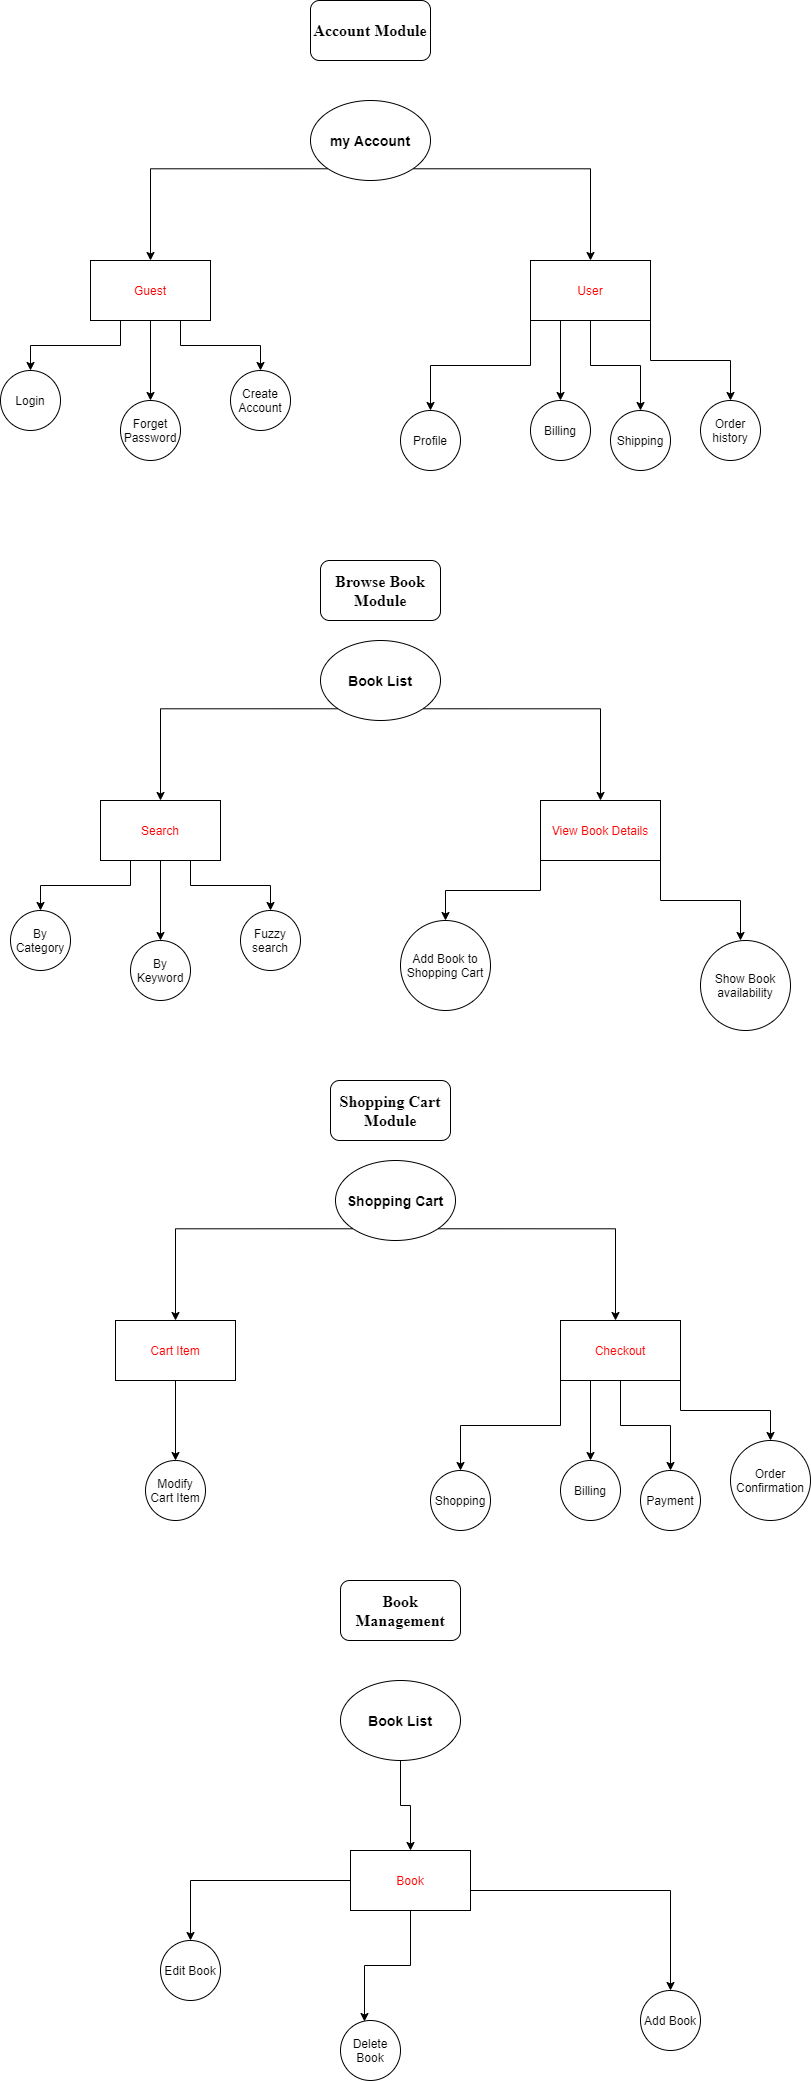

The diagram above was exported from draw.io. Its source (the exported page's mxGraphModel, read from the mxfile embedded in the PNG):
<mxGraphModel dx="868" dy="482" grid="1" gridSize="10" guides="1" tooltips="1" connect="1" arrows="1" fold="1" page="1" pageScale="1" pageWidth="850" pageHeight="1100" math="0" shadow="0">
  <root>
    <mxCell id="0" />
    <mxCell id="1" parent="0" />
    <mxCell id="uIO2PtyALFzWt0Jaa6Hu-2" style="edgeStyle=orthogonalEdgeStyle;rounded=0;orthogonalLoop=1;jettySize=auto;html=1;exitX=0;exitY=1;exitDx=0;exitDy=0;" edge="1" parent="1" source="uIO2PtyALFzWt0Jaa6Hu-1">
      <mxGeometry relative="1" as="geometry">
        <mxPoint x="160" y="290" as="targetPoint" />
      </mxGeometry>
    </mxCell>
    <mxCell id="uIO2PtyALFzWt0Jaa6Hu-3" style="edgeStyle=orthogonalEdgeStyle;rounded=0;orthogonalLoop=1;jettySize=auto;html=1;exitX=1;exitY=1;exitDx=0;exitDy=0;" edge="1" parent="1" source="uIO2PtyALFzWt0Jaa6Hu-1">
      <mxGeometry relative="1" as="geometry">
        <mxPoint x="600" y="290" as="targetPoint" />
      </mxGeometry>
    </mxCell>
    <mxCell id="uIO2PtyALFzWt0Jaa6Hu-1" value="&lt;b&gt;&lt;font style=&quot;font-size: 14px&quot;&gt;my Account&lt;/font&gt;&lt;/b&gt;" style="ellipse;whiteSpace=wrap;html=1;" vertex="1" parent="1">
      <mxGeometry x="320" y="130" width="120" height="80" as="geometry" />
    </mxCell>
    <mxCell id="uIO2PtyALFzWt0Jaa6Hu-11" style="edgeStyle=orthogonalEdgeStyle;rounded=0;orthogonalLoop=1;jettySize=auto;html=1;exitX=0.25;exitY=1;exitDx=0;exitDy=0;" edge="1" parent="1" source="uIO2PtyALFzWt0Jaa6Hu-4">
      <mxGeometry relative="1" as="geometry">
        <mxPoint x="40" y="400" as="targetPoint" />
      </mxGeometry>
    </mxCell>
    <mxCell id="uIO2PtyALFzWt0Jaa6Hu-12" style="edgeStyle=orthogonalEdgeStyle;rounded=0;orthogonalLoop=1;jettySize=auto;html=1;exitX=0.5;exitY=1;exitDx=0;exitDy=0;" edge="1" parent="1" source="uIO2PtyALFzWt0Jaa6Hu-4">
      <mxGeometry relative="1" as="geometry">
        <mxPoint x="160" y="430" as="targetPoint" />
      </mxGeometry>
    </mxCell>
    <mxCell id="uIO2PtyALFzWt0Jaa6Hu-13" style="edgeStyle=orthogonalEdgeStyle;rounded=0;orthogonalLoop=1;jettySize=auto;html=1;exitX=0.75;exitY=1;exitDx=0;exitDy=0;" edge="1" parent="1" source="uIO2PtyALFzWt0Jaa6Hu-4">
      <mxGeometry relative="1" as="geometry">
        <mxPoint x="270" y="400" as="targetPoint" />
      </mxGeometry>
    </mxCell>
    <mxCell id="uIO2PtyALFzWt0Jaa6Hu-4" value="&lt;font color=&quot;#ff0000&quot;&gt;Guest&lt;/font&gt;" style="rounded=0;whiteSpace=wrap;html=1;" vertex="1" parent="1">
      <mxGeometry x="100" y="290" width="120" height="60" as="geometry" />
    </mxCell>
    <mxCell id="uIO2PtyALFzWt0Jaa6Hu-17" style="edgeStyle=orthogonalEdgeStyle;rounded=0;orthogonalLoop=1;jettySize=auto;html=1;exitX=0;exitY=1;exitDx=0;exitDy=0;" edge="1" parent="1" source="uIO2PtyALFzWt0Jaa6Hu-5">
      <mxGeometry relative="1" as="geometry">
        <mxPoint x="440" y="440" as="targetPoint" />
      </mxGeometry>
    </mxCell>
    <mxCell id="uIO2PtyALFzWt0Jaa6Hu-18" style="edgeStyle=orthogonalEdgeStyle;rounded=0;orthogonalLoop=1;jettySize=auto;html=1;exitX=0.25;exitY=1;exitDx=0;exitDy=0;" edge="1" parent="1" source="uIO2PtyALFzWt0Jaa6Hu-5">
      <mxGeometry relative="1" as="geometry">
        <mxPoint x="570" y="430" as="targetPoint" />
      </mxGeometry>
    </mxCell>
    <mxCell id="uIO2PtyALFzWt0Jaa6Hu-19" style="edgeStyle=orthogonalEdgeStyle;rounded=0;orthogonalLoop=1;jettySize=auto;html=1;exitX=0.5;exitY=1;exitDx=0;exitDy=0;" edge="1" parent="1" source="uIO2PtyALFzWt0Jaa6Hu-5">
      <mxGeometry relative="1" as="geometry">
        <mxPoint x="650" y="440" as="targetPoint" />
      </mxGeometry>
    </mxCell>
    <mxCell id="uIO2PtyALFzWt0Jaa6Hu-21" style="edgeStyle=orthogonalEdgeStyle;rounded=0;orthogonalLoop=1;jettySize=auto;html=1;exitX=1;exitY=1;exitDx=0;exitDy=0;entryX=0.5;entryY=0;entryDx=0;entryDy=0;" edge="1" parent="1" source="uIO2PtyALFzWt0Jaa6Hu-5" target="uIO2PtyALFzWt0Jaa6Hu-22">
      <mxGeometry relative="1" as="geometry">
        <mxPoint x="730" y="430" as="targetPoint" />
      </mxGeometry>
    </mxCell>
    <mxCell id="uIO2PtyALFzWt0Jaa6Hu-5" value="&lt;font color=&quot;#ff0000&quot;&gt;User&lt;/font&gt;" style="rounded=0;whiteSpace=wrap;html=1;" vertex="1" parent="1">
      <mxGeometry x="540" y="290" width="120" height="60" as="geometry" />
    </mxCell>
    <mxCell id="uIO2PtyALFzWt0Jaa6Hu-14" value="Login" style="ellipse;whiteSpace=wrap;html=1;aspect=fixed;" vertex="1" parent="1">
      <mxGeometry x="10" y="400" width="60" height="60" as="geometry" />
    </mxCell>
    <mxCell id="uIO2PtyALFzWt0Jaa6Hu-15" value="Forget Password" style="ellipse;whiteSpace=wrap;html=1;aspect=fixed;" vertex="1" parent="1">
      <mxGeometry x="130" y="430" width="60" height="60" as="geometry" />
    </mxCell>
    <mxCell id="uIO2PtyALFzWt0Jaa6Hu-16" value="Create Account" style="ellipse;whiteSpace=wrap;html=1;aspect=fixed;" vertex="1" parent="1">
      <mxGeometry x="240" y="400" width="60" height="60" as="geometry" />
    </mxCell>
    <mxCell id="uIO2PtyALFzWt0Jaa6Hu-22" value="Order history" style="ellipse;whiteSpace=wrap;html=1;aspect=fixed;" vertex="1" parent="1">
      <mxGeometry x="710" y="430" width="60" height="60" as="geometry" />
    </mxCell>
    <mxCell id="uIO2PtyALFzWt0Jaa6Hu-23" value="Shipping" style="ellipse;whiteSpace=wrap;html=1;aspect=fixed;" vertex="1" parent="1">
      <mxGeometry x="620" y="440" width="60" height="60" as="geometry" />
    </mxCell>
    <mxCell id="uIO2PtyALFzWt0Jaa6Hu-24" value="Billing" style="ellipse;whiteSpace=wrap;html=1;aspect=fixed;" vertex="1" parent="1">
      <mxGeometry x="540" y="430" width="60" height="60" as="geometry" />
    </mxCell>
    <mxCell id="uIO2PtyALFzWt0Jaa6Hu-25" value="Profile" style="ellipse;whiteSpace=wrap;html=1;aspect=fixed;" vertex="1" parent="1">
      <mxGeometry x="410" y="440" width="60" height="60" as="geometry" />
    </mxCell>
    <mxCell id="uIO2PtyALFzWt0Jaa6Hu-26" value="&lt;font face=&quot;Times New Roman&quot; size=&quot;1&quot;&gt;&lt;b style=&quot;font-size: 16px&quot;&gt;Account Module&lt;/b&gt;&lt;/font&gt;" style="rounded=1;whiteSpace=wrap;html=1;" vertex="1" parent="1">
      <mxGeometry x="320" y="30" width="120" height="60" as="geometry" />
    </mxCell>
    <mxCell id="uIO2PtyALFzWt0Jaa6Hu-28" value="&lt;font face=&quot;Times New Roman&quot; size=&quot;1&quot;&gt;&lt;b style=&quot;font-size: 16px&quot;&gt;Browse Book Module&lt;/b&gt;&lt;/font&gt;" style="rounded=1;whiteSpace=wrap;html=1;" vertex="1" parent="1">
      <mxGeometry x="330" y="590" width="120" height="60" as="geometry" />
    </mxCell>
    <mxCell id="uIO2PtyALFzWt0Jaa6Hu-29" style="edgeStyle=orthogonalEdgeStyle;rounded=0;orthogonalLoop=1;jettySize=auto;html=1;exitX=0;exitY=1;exitDx=0;exitDy=0;" edge="1" parent="1" source="uIO2PtyALFzWt0Jaa6Hu-31">
      <mxGeometry relative="1" as="geometry">
        <mxPoint x="170" y="830" as="targetPoint" />
      </mxGeometry>
    </mxCell>
    <mxCell id="uIO2PtyALFzWt0Jaa6Hu-30" style="edgeStyle=orthogonalEdgeStyle;rounded=0;orthogonalLoop=1;jettySize=auto;html=1;exitX=1;exitY=1;exitDx=0;exitDy=0;" edge="1" parent="1" source="uIO2PtyALFzWt0Jaa6Hu-31">
      <mxGeometry relative="1" as="geometry">
        <mxPoint x="610" y="830" as="targetPoint" />
      </mxGeometry>
    </mxCell>
    <mxCell id="uIO2PtyALFzWt0Jaa6Hu-31" value="&lt;b&gt;&lt;font style=&quot;font-size: 14px&quot;&gt;Book List&lt;/font&gt;&lt;/b&gt;" style="ellipse;whiteSpace=wrap;html=1;" vertex="1" parent="1">
      <mxGeometry x="330" y="670" width="120" height="80" as="geometry" />
    </mxCell>
    <mxCell id="uIO2PtyALFzWt0Jaa6Hu-32" style="edgeStyle=orthogonalEdgeStyle;rounded=0;orthogonalLoop=1;jettySize=auto;html=1;exitX=0.25;exitY=1;exitDx=0;exitDy=0;" edge="1" parent="1" source="uIO2PtyALFzWt0Jaa6Hu-35">
      <mxGeometry relative="1" as="geometry">
        <mxPoint x="50" y="940" as="targetPoint" />
      </mxGeometry>
    </mxCell>
    <mxCell id="uIO2PtyALFzWt0Jaa6Hu-33" style="edgeStyle=orthogonalEdgeStyle;rounded=0;orthogonalLoop=1;jettySize=auto;html=1;exitX=0.5;exitY=1;exitDx=0;exitDy=0;" edge="1" parent="1" source="uIO2PtyALFzWt0Jaa6Hu-35">
      <mxGeometry relative="1" as="geometry">
        <mxPoint x="170" y="970" as="targetPoint" />
      </mxGeometry>
    </mxCell>
    <mxCell id="uIO2PtyALFzWt0Jaa6Hu-34" style="edgeStyle=orthogonalEdgeStyle;rounded=0;orthogonalLoop=1;jettySize=auto;html=1;exitX=0.75;exitY=1;exitDx=0;exitDy=0;" edge="1" parent="1" source="uIO2PtyALFzWt0Jaa6Hu-35">
      <mxGeometry relative="1" as="geometry">
        <mxPoint x="280" y="940" as="targetPoint" />
      </mxGeometry>
    </mxCell>
    <mxCell id="uIO2PtyALFzWt0Jaa6Hu-35" value="&lt;font color=&quot;#ff0000&quot;&gt;Search&lt;/font&gt;" style="rounded=0;whiteSpace=wrap;html=1;" vertex="1" parent="1">
      <mxGeometry x="110" y="830" width="120" height="60" as="geometry" />
    </mxCell>
    <mxCell id="uIO2PtyALFzWt0Jaa6Hu-36" style="edgeStyle=orthogonalEdgeStyle;rounded=0;orthogonalLoop=1;jettySize=auto;html=1;exitX=0;exitY=1;exitDx=0;exitDy=0;entryX=0.5;entryY=0;entryDx=0;entryDy=0;" edge="1" parent="1" source="uIO2PtyALFzWt0Jaa6Hu-40" target="uIO2PtyALFzWt0Jaa6Hu-47">
      <mxGeometry relative="1" as="geometry">
        <mxPoint x="450" y="950" as="targetPoint" />
      </mxGeometry>
    </mxCell>
    <mxCell id="uIO2PtyALFzWt0Jaa6Hu-39" style="edgeStyle=orthogonalEdgeStyle;rounded=0;orthogonalLoop=1;jettySize=auto;html=1;exitX=1;exitY=1;exitDx=0;exitDy=0;entryX=0.5;entryY=0;entryDx=0;entryDy=0;" edge="1" parent="1" source="uIO2PtyALFzWt0Jaa6Hu-40">
      <mxGeometry relative="1" as="geometry">
        <mxPoint x="750" y="970" as="targetPoint" />
      </mxGeometry>
    </mxCell>
    <mxCell id="uIO2PtyALFzWt0Jaa6Hu-40" value="&lt;font color=&quot;#ff0000&quot;&gt;View Book Details&lt;/font&gt;" style="rounded=0;whiteSpace=wrap;html=1;" vertex="1" parent="1">
      <mxGeometry x="550" y="830" width="120" height="60" as="geometry" />
    </mxCell>
    <mxCell id="uIO2PtyALFzWt0Jaa6Hu-41" value="By Category" style="ellipse;whiteSpace=wrap;html=1;aspect=fixed;" vertex="1" parent="1">
      <mxGeometry x="20" y="940" width="60" height="60" as="geometry" />
    </mxCell>
    <mxCell id="uIO2PtyALFzWt0Jaa6Hu-42" value="By Keyword" style="ellipse;whiteSpace=wrap;html=1;aspect=fixed;" vertex="1" parent="1">
      <mxGeometry x="140" y="970" width="60" height="60" as="geometry" />
    </mxCell>
    <mxCell id="uIO2PtyALFzWt0Jaa6Hu-43" value="Fuzzy search" style="ellipse;whiteSpace=wrap;html=1;aspect=fixed;" vertex="1" parent="1">
      <mxGeometry x="250" y="940" width="60" height="60" as="geometry" />
    </mxCell>
    <mxCell id="uIO2PtyALFzWt0Jaa6Hu-47" value="Add Book to Shopping Cart" style="ellipse;whiteSpace=wrap;html=1;aspect=fixed;" vertex="1" parent="1">
      <mxGeometry x="410" y="950" width="90" height="90" as="geometry" />
    </mxCell>
    <mxCell id="uIO2PtyALFzWt0Jaa6Hu-50" value="Show Book availability" style="ellipse;whiteSpace=wrap;html=1;aspect=fixed;" vertex="1" parent="1">
      <mxGeometry x="710" y="970" width="90" height="90" as="geometry" />
    </mxCell>
    <mxCell id="uIO2PtyALFzWt0Jaa6Hu-51" value="&lt;font face=&quot;Times New Roman&quot;&gt;&lt;span style=&quot;font-size: 16px&quot;&gt;&lt;b&gt;Shopping Cart Module&lt;/b&gt;&lt;/span&gt;&lt;/font&gt;" style="rounded=1;whiteSpace=wrap;html=1;" vertex="1" parent="1">
      <mxGeometry x="340" y="1110" width="120" height="60" as="geometry" />
    </mxCell>
    <mxCell id="uIO2PtyALFzWt0Jaa6Hu-52" style="edgeStyle=orthogonalEdgeStyle;rounded=0;orthogonalLoop=1;jettySize=auto;html=1;exitX=0;exitY=1;exitDx=0;exitDy=0;" edge="1" parent="1" source="uIO2PtyALFzWt0Jaa6Hu-54">
      <mxGeometry relative="1" as="geometry">
        <mxPoint x="185" y="1350" as="targetPoint" />
      </mxGeometry>
    </mxCell>
    <mxCell id="uIO2PtyALFzWt0Jaa6Hu-53" style="edgeStyle=orthogonalEdgeStyle;rounded=0;orthogonalLoop=1;jettySize=auto;html=1;exitX=1;exitY=1;exitDx=0;exitDy=0;" edge="1" parent="1" source="uIO2PtyALFzWt0Jaa6Hu-54">
      <mxGeometry relative="1" as="geometry">
        <mxPoint x="625" y="1350" as="targetPoint" />
      </mxGeometry>
    </mxCell>
    <mxCell id="uIO2PtyALFzWt0Jaa6Hu-54" value="&lt;b&gt;&lt;font style=&quot;font-size: 14px&quot;&gt;Shopping Cart&lt;/font&gt;&lt;/b&gt;" style="ellipse;whiteSpace=wrap;html=1;" vertex="1" parent="1">
      <mxGeometry x="345" y="1190" width="120" height="80" as="geometry" />
    </mxCell>
    <mxCell id="uIO2PtyALFzWt0Jaa6Hu-56" style="edgeStyle=orthogonalEdgeStyle;rounded=0;orthogonalLoop=1;jettySize=auto;html=1;exitX=0.5;exitY=1;exitDx=0;exitDy=0;" edge="1" parent="1" source="uIO2PtyALFzWt0Jaa6Hu-58">
      <mxGeometry relative="1" as="geometry">
        <mxPoint x="185" y="1490" as="targetPoint" />
      </mxGeometry>
    </mxCell>
    <mxCell id="uIO2PtyALFzWt0Jaa6Hu-58" value="&lt;font color=&quot;#ff0000&quot;&gt;Cart Item&lt;/font&gt;" style="rounded=0;whiteSpace=wrap;html=1;" vertex="1" parent="1">
      <mxGeometry x="125" y="1350" width="120" height="60" as="geometry" />
    </mxCell>
    <mxCell id="uIO2PtyALFzWt0Jaa6Hu-63" value="Modify Cart Item" style="ellipse;whiteSpace=wrap;html=1;aspect=fixed;" vertex="1" parent="1">
      <mxGeometry x="155" y="1490" width="60" height="60" as="geometry" />
    </mxCell>
    <mxCell id="uIO2PtyALFzWt0Jaa6Hu-67" style="edgeStyle=orthogonalEdgeStyle;rounded=0;orthogonalLoop=1;jettySize=auto;html=1;exitX=0;exitY=1;exitDx=0;exitDy=0;" edge="1" parent="1" source="uIO2PtyALFzWt0Jaa6Hu-71">
      <mxGeometry relative="1" as="geometry">
        <mxPoint x="470" y="1500" as="targetPoint" />
      </mxGeometry>
    </mxCell>
    <mxCell id="uIO2PtyALFzWt0Jaa6Hu-68" style="edgeStyle=orthogonalEdgeStyle;rounded=0;orthogonalLoop=1;jettySize=auto;html=1;exitX=0.25;exitY=1;exitDx=0;exitDy=0;" edge="1" parent="1" source="uIO2PtyALFzWt0Jaa6Hu-71">
      <mxGeometry relative="1" as="geometry">
        <mxPoint x="600" y="1490" as="targetPoint" />
      </mxGeometry>
    </mxCell>
    <mxCell id="uIO2PtyALFzWt0Jaa6Hu-69" style="edgeStyle=orthogonalEdgeStyle;rounded=0;orthogonalLoop=1;jettySize=auto;html=1;exitX=0.5;exitY=1;exitDx=0;exitDy=0;" edge="1" parent="1" source="uIO2PtyALFzWt0Jaa6Hu-71">
      <mxGeometry relative="1" as="geometry">
        <mxPoint x="680" y="1500" as="targetPoint" />
      </mxGeometry>
    </mxCell>
    <mxCell id="uIO2PtyALFzWt0Jaa6Hu-70" style="edgeStyle=orthogonalEdgeStyle;rounded=0;orthogonalLoop=1;jettySize=auto;html=1;exitX=1;exitY=1;exitDx=0;exitDy=0;entryX=0.5;entryY=0;entryDx=0;entryDy=0;" edge="1" parent="1" source="uIO2PtyALFzWt0Jaa6Hu-71" target="uIO2PtyALFzWt0Jaa6Hu-72">
      <mxGeometry relative="1" as="geometry">
        <mxPoint x="760" y="1490" as="targetPoint" />
      </mxGeometry>
    </mxCell>
    <mxCell id="uIO2PtyALFzWt0Jaa6Hu-71" value="&lt;font color=&quot;#ff0000&quot;&gt;Checkout&lt;/font&gt;" style="rounded=0;whiteSpace=wrap;html=1;" vertex="1" parent="1">
      <mxGeometry x="570" y="1350" width="120" height="60" as="geometry" />
    </mxCell>
    <mxCell id="uIO2PtyALFzWt0Jaa6Hu-72" value="Order Confirmation&lt;br&gt;" style="ellipse;whiteSpace=wrap;html=1;aspect=fixed;" vertex="1" parent="1">
      <mxGeometry x="740" y="1470" width="80" height="80" as="geometry" />
    </mxCell>
    <mxCell id="uIO2PtyALFzWt0Jaa6Hu-73" value="Payment" style="ellipse;whiteSpace=wrap;html=1;aspect=fixed;" vertex="1" parent="1">
      <mxGeometry x="650" y="1500" width="60" height="60" as="geometry" />
    </mxCell>
    <mxCell id="uIO2PtyALFzWt0Jaa6Hu-74" value="Billing" style="ellipse;whiteSpace=wrap;html=1;aspect=fixed;" vertex="1" parent="1">
      <mxGeometry x="570" y="1490" width="60" height="60" as="geometry" />
    </mxCell>
    <mxCell id="uIO2PtyALFzWt0Jaa6Hu-75" value="Shopping" style="ellipse;whiteSpace=wrap;html=1;aspect=fixed;" vertex="1" parent="1">
      <mxGeometry x="440" y="1500" width="60" height="60" as="geometry" />
    </mxCell>
    <mxCell id="uIO2PtyALFzWt0Jaa6Hu-76" value="&lt;font face=&quot;Times New Roman&quot; size=&quot;1&quot;&gt;&lt;b style=&quot;font-size: 16px&quot;&gt;Book Management&lt;/b&gt;&lt;/font&gt;" style="rounded=1;whiteSpace=wrap;html=1;" vertex="1" parent="1">
      <mxGeometry x="350" y="1610" width="120" height="60" as="geometry" />
    </mxCell>
    <mxCell id="uIO2PtyALFzWt0Jaa6Hu-97" style="edgeStyle=orthogonalEdgeStyle;rounded=0;orthogonalLoop=1;jettySize=auto;html=1;" edge="1" parent="1" source="uIO2PtyALFzWt0Jaa6Hu-79" target="uIO2PtyALFzWt0Jaa6Hu-83">
      <mxGeometry relative="1" as="geometry" />
    </mxCell>
    <mxCell id="uIO2PtyALFzWt0Jaa6Hu-79" value="&lt;b&gt;&lt;font style=&quot;font-size: 14px&quot;&gt;Book List&lt;/font&gt;&lt;/b&gt;" style="ellipse;whiteSpace=wrap;html=1;" vertex="1" parent="1">
      <mxGeometry x="350" y="1710" width="120" height="80" as="geometry" />
    </mxCell>
    <mxCell id="uIO2PtyALFzWt0Jaa6Hu-93" style="edgeStyle=orthogonalEdgeStyle;rounded=0;orthogonalLoop=1;jettySize=auto;html=1;entryX=0.5;entryY=0;entryDx=0;entryDy=0;" edge="1" parent="1" source="uIO2PtyALFzWt0Jaa6Hu-83" target="uIO2PtyALFzWt0Jaa6Hu-87">
      <mxGeometry relative="1" as="geometry" />
    </mxCell>
    <mxCell id="uIO2PtyALFzWt0Jaa6Hu-95" style="edgeStyle=orthogonalEdgeStyle;rounded=0;orthogonalLoop=1;jettySize=auto;html=1;entryX=0.4;entryY=0.017;entryDx=0;entryDy=0;entryPerimeter=0;" edge="1" parent="1" source="uIO2PtyALFzWt0Jaa6Hu-83" target="uIO2PtyALFzWt0Jaa6Hu-88">
      <mxGeometry relative="1" as="geometry" />
    </mxCell>
    <mxCell id="uIO2PtyALFzWt0Jaa6Hu-98" style="edgeStyle=orthogonalEdgeStyle;rounded=0;orthogonalLoop=1;jettySize=auto;html=1;exitX=1;exitY=1;exitDx=0;exitDy=0;" edge="1" parent="1" source="uIO2PtyALFzWt0Jaa6Hu-83" target="uIO2PtyALFzWt0Jaa6Hu-89">
      <mxGeometry relative="1" as="geometry">
        <Array as="points">
          <mxPoint x="480" y="1920" />
          <mxPoint x="680" y="1920" />
        </Array>
      </mxGeometry>
    </mxCell>
    <mxCell id="uIO2PtyALFzWt0Jaa6Hu-83" value="&lt;font color=&quot;#ff0000&quot;&gt;Book&lt;/font&gt;" style="rounded=0;whiteSpace=wrap;html=1;" vertex="1" parent="1">
      <mxGeometry x="360" y="1880" width="120" height="60" as="geometry" />
    </mxCell>
    <mxCell id="uIO2PtyALFzWt0Jaa6Hu-87" value="Edit Book" style="ellipse;whiteSpace=wrap;html=1;aspect=fixed;" vertex="1" parent="1">
      <mxGeometry x="170" y="1970" width="60" height="60" as="geometry" />
    </mxCell>
    <mxCell id="uIO2PtyALFzWt0Jaa6Hu-88" value="Delete Book" style="ellipse;whiteSpace=wrap;html=1;aspect=fixed;" vertex="1" parent="1">
      <mxGeometry x="350" y="2050" width="60" height="60" as="geometry" />
    </mxCell>
    <mxCell id="uIO2PtyALFzWt0Jaa6Hu-89" value="Add Book" style="ellipse;whiteSpace=wrap;html=1;aspect=fixed;" vertex="1" parent="1">
      <mxGeometry x="650" y="2020" width="60" height="60" as="geometry" />
    </mxCell>
  </root>
</mxGraphModel>